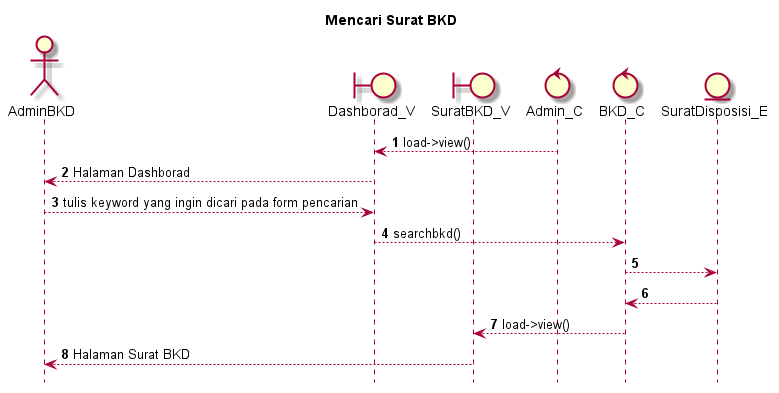

The diagram above was rendered by PlantUML. Its source (embedded in the PNG):
@startuml

autonumber
hide footbox
title Mencari Surat BKD

Actor AdminBKD
boundary Dashborad_V
boundary SuratBKD_V
control Admin_C
control BKD_C
Entity SuratDisposisi_E

Admin_C --> Dashborad_V: load->view()
Dashborad_V --> AdminBKD: Halaman Dashborad
AdminBKD --> Dashborad_V: tulis keyword yang ingin dicari pada form pencarian
Dashborad_V --> BKD_C: searchbkd()
BKD_C --> SuratDisposisi_E:
    
    SuratDisposisi_E --> BKD_C:
    BKD_C --> SuratBKD_V: load->view()
    SuratBKD_V --> AdminBKD: Halaman Surat BKD

@enduml